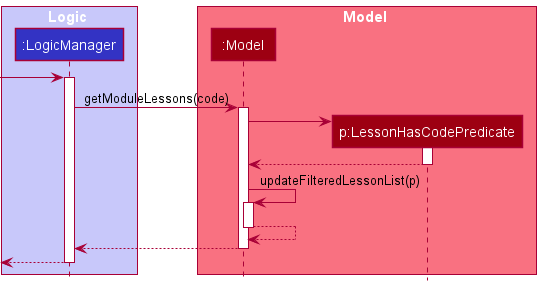

The diagram above was rendered by PlantUML. Its source (embedded in the PNG):
@startuml
!include style.puml

box Logic LOGIC_COLOR_T1
participant ":LogicManager" as LogicManager LOGIC_COLOR
end box

box Model MODEL_COLOR_T1
participant ":Model" as Model MODEL_COLOR
participant "p:LessonHasCodePredicate" as Pred MODEL_COLOR
end box

[-> LogicManager
activate LogicManager

LogicManager -> Model : getModuleLessons(code)
activate Model

create Pred
Model -> Pred
activate Pred

Pred --> Model
deactivate Pred

Model -> Model : updateFilteredLessonList(p)
activate Model

Model --> Model
deactivate Model

Model --> LogicManager
deactivate Model

[<--LogicManager
deactivate LogicManager

@enduml